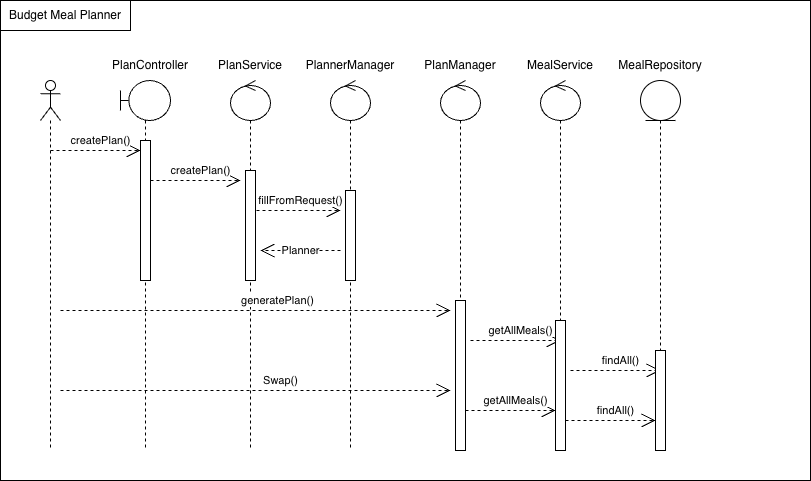

The diagram above was exported from draw.io. Its source (the exported page's mxGraphModel, read from the mxfile embedded in the PNG):
<mxGraphModel dx="1093" dy="526" grid="1" gridSize="10" guides="1" tooltips="1" connect="1" arrows="1" fold="1" page="1" pageScale="1" pageWidth="827" pageHeight="1169" math="0" shadow="0">
  <root>
    <mxCell id="0" />
    <mxCell id="1" parent="0" />
    <mxCell id="G4PnLd0p2ZCN3020-a4N-1" value="" style="rounded=0;whiteSpace=wrap;html=1;" vertex="1" parent="1">
      <mxGeometry x="100" y="50" width="810" height="480" as="geometry" />
    </mxCell>
    <mxCell id="G4PnLd0p2ZCN3020-a4N-2" value="" style="shape=umlLifeline;perimeter=lifelinePerimeter;whiteSpace=wrap;html=1;container=1;dropTarget=0;collapsible=0;recursiveResize=0;outlineConnect=0;portConstraint=eastwest;newEdgeStyle={&quot;curved&quot;:0,&quot;rounded&quot;:0};participant=umlActor;" vertex="1" parent="1">
      <mxGeometry x="140" y="130" width="20" height="370" as="geometry" />
    </mxCell>
    <mxCell id="G4PnLd0p2ZCN3020-a4N-3" value="" style="shape=umlLifeline;perimeter=lifelinePerimeter;whiteSpace=wrap;html=1;container=1;dropTarget=0;collapsible=0;recursiveResize=0;outlineConnect=0;portConstraint=eastwest;newEdgeStyle={&quot;curved&quot;:0,&quot;rounded&quot;:0};participant=umlBoundary;" vertex="1" parent="1">
      <mxGeometry x="220" y="130" width="50" height="370" as="geometry" />
    </mxCell>
    <mxCell id="G4PnLd0p2ZCN3020-a4N-4" value="PlanController" style="text;html=1;whiteSpace=wrap;strokeColor=none;fillColor=none;align=center;verticalAlign=middle;rounded=0;" vertex="1" parent="1">
      <mxGeometry x="220" y="100" width="60" height="30" as="geometry" />
    </mxCell>
    <mxCell id="G4PnLd0p2ZCN3020-a4N-5" value="createPlan()" style="endArrow=open;endSize=12;dashed=1;html=1;rounded=0;" edge="1" parent="1">
      <mxGeometry x="0.1111" y="10" width="160" relative="1" as="geometry">
        <mxPoint x="150" y="200" as="sourcePoint" />
        <mxPoint x="240" y="200" as="targetPoint" />
        <mxPoint as="offset" />
      </mxGeometry>
    </mxCell>
    <mxCell id="G4PnLd0p2ZCN3020-a4N-6" value="" style="shape=umlLifeline;perimeter=lifelinePerimeter;whiteSpace=wrap;html=1;container=1;dropTarget=0;collapsible=0;recursiveResize=0;outlineConnect=0;portConstraint=eastwest;newEdgeStyle={&quot;curved&quot;:0,&quot;rounded&quot;:0};participant=umlControl;" vertex="1" parent="1">
      <mxGeometry x="330" y="130" width="40" height="370" as="geometry" />
    </mxCell>
    <mxCell id="G4PnLd0p2ZCN3020-a4N-7" value="PlanService" style="text;html=1;whiteSpace=wrap;strokeColor=none;fillColor=none;align=center;verticalAlign=middle;rounded=0;" vertex="1" parent="1">
      <mxGeometry x="320" y="100" width="60" height="30" as="geometry" />
    </mxCell>
    <mxCell id="G4PnLd0p2ZCN3020-a4N-8" value="createPlan()" style="endArrow=open;endSize=12;dashed=1;html=1;rounded=0;" edge="1" parent="1">
      <mxGeometry x="0.1111" y="10" width="160" relative="1" as="geometry">
        <mxPoint x="250" y="230" as="sourcePoint" />
        <mxPoint x="340" y="230" as="targetPoint" />
        <mxPoint as="offset" />
      </mxGeometry>
    </mxCell>
    <mxCell id="G4PnLd0p2ZCN3020-a4N-9" value="" style="shape=umlLifeline;perimeter=lifelinePerimeter;whiteSpace=wrap;html=1;container=1;dropTarget=0;collapsible=0;recursiveResize=0;outlineConnect=0;portConstraint=eastwest;newEdgeStyle={&quot;curved&quot;:0,&quot;rounded&quot;:0};participant=umlControl;" vertex="1" parent="1">
      <mxGeometry x="430" y="130" width="40" height="370" as="geometry" />
    </mxCell>
    <mxCell id="G4PnLd0p2ZCN3020-a4N-10" value="PlannerManager" style="text;html=1;whiteSpace=wrap;strokeColor=none;fillColor=none;align=center;verticalAlign=middle;rounded=0;" vertex="1" parent="1">
      <mxGeometry x="420" y="100" width="60" height="30" as="geometry" />
    </mxCell>
    <mxCell id="G4PnLd0p2ZCN3020-a4N-11" value="fillFromRequest()" style="endArrow=open;endSize=12;dashed=1;html=1;rounded=0;" edge="1" parent="1">
      <mxGeometry x="0.1111" y="10" width="160" relative="1" as="geometry">
        <mxPoint x="350" y="260" as="sourcePoint" />
        <mxPoint x="440" y="260" as="targetPoint" />
        <mxPoint as="offset" />
      </mxGeometry>
    </mxCell>
    <mxCell id="G4PnLd0p2ZCN3020-a4N-12" value="Planner" style="endArrow=open;endSize=12;dashed=1;html=1;rounded=0;" edge="1" parent="1">
      <mxGeometry width="160" relative="1" as="geometry">
        <mxPoint x="440" y="300" as="sourcePoint" />
        <mxPoint x="360" y="300" as="targetPoint" />
      </mxGeometry>
    </mxCell>
    <mxCell id="G4PnLd0p2ZCN3020-a4N-13" value="" style="shape=umlLifeline;perimeter=lifelinePerimeter;whiteSpace=wrap;html=1;container=1;dropTarget=0;collapsible=0;recursiveResize=0;outlineConnect=0;portConstraint=eastwest;newEdgeStyle={&quot;curved&quot;:0,&quot;rounded&quot;:0};participant=umlControl;" vertex="1" parent="1">
      <mxGeometry x="540" y="130" width="40" height="370" as="geometry" />
    </mxCell>
    <mxCell id="G4PnLd0p2ZCN3020-a4N-14" value="generatePlan()" style="endArrow=open;endSize=12;dashed=1;html=1;rounded=0;" edge="1" parent="1">
      <mxGeometry x="0.1111" y="10" width="160" relative="1" as="geometry">
        <mxPoint x="160" y="360" as="sourcePoint" />
        <mxPoint x="550" y="360" as="targetPoint" />
        <mxPoint as="offset" />
      </mxGeometry>
    </mxCell>
    <mxCell id="G4PnLd0p2ZCN3020-a4N-15" value="PlanManager" style="text;html=1;whiteSpace=wrap;strokeColor=none;fillColor=none;align=center;verticalAlign=middle;rounded=0;" vertex="1" parent="1">
      <mxGeometry x="530" y="100" width="60" height="30" as="geometry" />
    </mxCell>
    <mxCell id="G4PnLd0p2ZCN3020-a4N-16" value="" style="shape=umlLifeline;perimeter=lifelinePerimeter;whiteSpace=wrap;html=1;container=1;dropTarget=0;collapsible=0;recursiveResize=0;outlineConnect=0;portConstraint=eastwest;newEdgeStyle={&quot;curved&quot;:0,&quot;rounded&quot;:0};participant=umlControl;" vertex="1" parent="1">
      <mxGeometry x="640" y="130" width="40" height="370" as="geometry" />
    </mxCell>
    <mxCell id="G4PnLd0p2ZCN3020-a4N-17" value="getAllMeals()" style="endArrow=open;endSize=12;dashed=1;html=1;rounded=0;" edge="1" parent="1">
      <mxGeometry x="0.1111" y="10" width="160" relative="1" as="geometry">
        <mxPoint x="570" y="390" as="sourcePoint" />
        <mxPoint x="660" y="390" as="targetPoint" />
        <mxPoint as="offset" />
      </mxGeometry>
    </mxCell>
    <mxCell id="G4PnLd0p2ZCN3020-a4N-18" value="MealService" style="text;html=1;whiteSpace=wrap;strokeColor=none;fillColor=none;align=center;verticalAlign=middle;rounded=0;" vertex="1" parent="1">
      <mxGeometry x="630" y="100" width="60" height="30" as="geometry" />
    </mxCell>
    <mxCell id="G4PnLd0p2ZCN3020-a4N-19" value="" style="shape=umlLifeline;perimeter=lifelinePerimeter;whiteSpace=wrap;html=1;container=1;dropTarget=0;collapsible=0;recursiveResize=0;outlineConnect=0;portConstraint=eastwest;newEdgeStyle={&quot;curved&quot;:0,&quot;rounded&quot;:0};participant=umlEntity;" vertex="1" parent="1">
      <mxGeometry x="740" y="130" width="40" height="370" as="geometry" />
    </mxCell>
    <mxCell id="G4PnLd0p2ZCN3020-a4N-20" value="MealRepository" style="text;html=1;whiteSpace=wrap;strokeColor=none;fillColor=none;align=center;verticalAlign=middle;rounded=0;" vertex="1" parent="1">
      <mxGeometry x="730" y="100" width="60" height="30" as="geometry" />
    </mxCell>
    <mxCell id="G4PnLd0p2ZCN3020-a4N-21" value="findAll()" style="endArrow=open;endSize=12;dashed=1;html=1;rounded=0;" edge="1" parent="1">
      <mxGeometry x="0.1111" y="10" width="160" relative="1" as="geometry">
        <mxPoint x="670" y="420" as="sourcePoint" />
        <mxPoint x="760" y="420" as="targetPoint" />
        <mxPoint as="offset" />
      </mxGeometry>
    </mxCell>
    <mxCell id="G4PnLd0p2ZCN3020-a4N-22" value="Swap()" style="endArrow=open;endSize=12;dashed=1;html=1;rounded=0;" edge="1" parent="1">
      <mxGeometry x="0.1282" y="10" width="160" relative="1" as="geometry">
        <mxPoint x="160" y="440" as="sourcePoint" />
        <mxPoint x="550" y="440" as="targetPoint" />
        <mxPoint as="offset" />
      </mxGeometry>
    </mxCell>
    <mxCell id="G4PnLd0p2ZCN3020-a4N-23" value="Budget Meal Planner" style="html=1;whiteSpace=wrap;" vertex="1" parent="1">
      <mxGeometry x="100" y="50" width="130" height="30" as="geometry" />
    </mxCell>
    <mxCell id="G4PnLd0p2ZCN3020-a4N-24" value="" style="rounded=0;whiteSpace=wrap;html=1;" vertex="1" parent="1">
      <mxGeometry x="240" y="190" width="10" height="140" as="geometry" />
    </mxCell>
    <mxCell id="G4PnLd0p2ZCN3020-a4N-25" value="" style="rounded=0;whiteSpace=wrap;html=1;" vertex="1" parent="1">
      <mxGeometry x="345" y="220" width="10" height="110" as="geometry" />
    </mxCell>
    <mxCell id="G4PnLd0p2ZCN3020-a4N-26" value="" style="rounded=0;whiteSpace=wrap;html=1;" vertex="1" parent="1">
      <mxGeometry x="445" y="240" width="10" height="90" as="geometry" />
    </mxCell>
    <mxCell id="G4PnLd0p2ZCN3020-a4N-27" value="" style="rounded=0;whiteSpace=wrap;html=1;" vertex="1" parent="1">
      <mxGeometry x="555" y="350" width="10" height="150" as="geometry" />
    </mxCell>
    <mxCell id="G4PnLd0p2ZCN3020-a4N-28" value="" style="rounded=0;whiteSpace=wrap;html=1;" vertex="1" parent="1">
      <mxGeometry x="655" y="370" width="10" height="130" as="geometry" />
    </mxCell>
    <mxCell id="G4PnLd0p2ZCN3020-a4N-29" value="getAllMeals()" style="endArrow=open;endSize=12;dashed=1;html=1;rounded=0;" edge="1" parent="1">
      <mxGeometry x="0.1111" y="10" width="160" relative="1" as="geometry">
        <mxPoint x="565" y="460" as="sourcePoint" />
        <mxPoint x="655" y="460" as="targetPoint" />
        <mxPoint as="offset" />
      </mxGeometry>
    </mxCell>
    <mxCell id="G4PnLd0p2ZCN3020-a4N-30" value="" style="rounded=0;whiteSpace=wrap;html=1;" vertex="1" parent="1">
      <mxGeometry x="755" y="400" width="10" height="100" as="geometry" />
    </mxCell>
    <mxCell id="G4PnLd0p2ZCN3020-a4N-31" value="findAll()" style="endArrow=open;endSize=12;dashed=1;html=1;rounded=0;" edge="1" parent="1">
      <mxGeometry x="0.1111" y="10" width="160" relative="1" as="geometry">
        <mxPoint x="665" y="470" as="sourcePoint" />
        <mxPoint x="755" y="470" as="targetPoint" />
        <mxPoint as="offset" />
      </mxGeometry>
    </mxCell>
  </root>
</mxGraphModel>